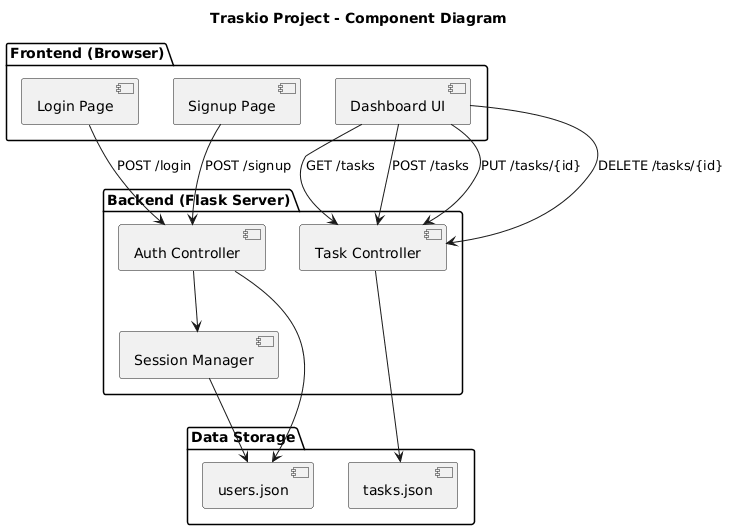

The diagram above was rendered by PlantUML. Its source (embedded in the PNG):
@startuml
title Traskio Project - Component Diagram

package "Frontend (Browser)" {
  [Login Page]
  [Signup Page]
  [Dashboard UI]
}

package "Backend (Flask Server)" {
  [Auth Controller]
  [Task Controller]
  [Session Manager]
}

package "Data Storage" {
  [users.json]
  [tasks.json]
}

[Login Page] --> [Auth Controller] : POST /login
[Signup Page] --> [Auth Controller] : POST /signup
[Dashboard UI] --> [Task Controller] : GET /tasks
[Dashboard UI] --> [Task Controller] : POST /tasks
[Dashboard UI] --> [Task Controller] : PUT /tasks/{id}
[Dashboard UI] --> [Task Controller] : DELETE /tasks/{id}

[Auth Controller] --> [Session Manager]
[Auth Controller] --> [users.json]
[Task Controller] --> [tasks.json]
[Session Manager] --> [users.json]
@enduml